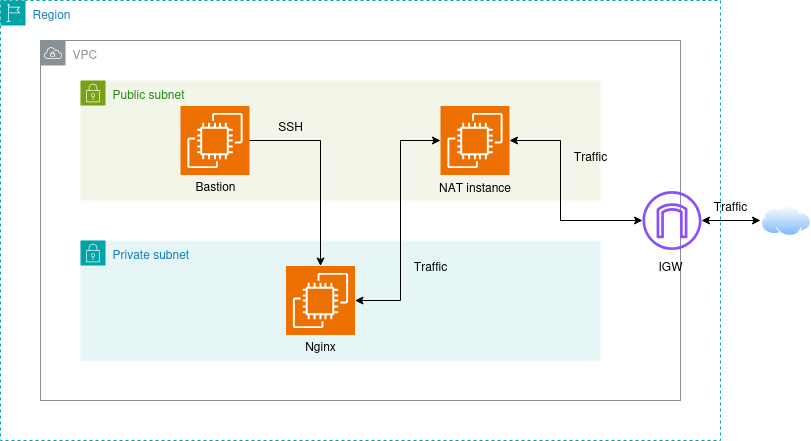

The diagram above was exported from draw.io. Its source (the exported page's mxGraphModel, read from the mxfile embedded in the PNG):
<mxGraphModel dx="1599" dy="795" grid="1" gridSize="10" guides="1" tooltips="1" connect="1" arrows="1" fold="1" page="1" pageScale="1" pageWidth="850" pageHeight="1100" math="0" shadow="0">
  <root>
    <mxCell id="0" />
    <mxCell id="1" parent="0" />
    <mxCell id="exGGJah5r1pE74dm2hkF-1" value="VPC" style="sketch=0;outlineConnect=0;gradientColor=none;html=1;whiteSpace=wrap;fontSize=12;fontStyle=0;shape=mxgraph.aws4.group;grIcon=mxgraph.aws4.group_vpc;strokeColor=#879196;fillColor=none;verticalAlign=top;align=left;spacingLeft=30;fontColor=#879196;dashed=0;" vertex="1" parent="1">
      <mxGeometry x="80" y="80" width="640" height="360" as="geometry" />
    </mxCell>
    <mxCell id="exGGJah5r1pE74dm2hkF-2" value="Region" style="points=[[0,0],[0.25,0],[0.5,0],[0.75,0],[1,0],[1,0.25],[1,0.5],[1,0.75],[1,1],[0.75,1],[0.5,1],[0.25,1],[0,1],[0,0.75],[0,0.5],[0,0.25]];outlineConnect=0;gradientColor=none;html=1;whiteSpace=wrap;fontSize=12;fontStyle=0;container=1;pointerEvents=0;collapsible=0;recursiveResize=0;shape=mxgraph.aws4.group;grIcon=mxgraph.aws4.group_region;strokeColor=#00A4A6;fillColor=none;verticalAlign=top;align=left;spacingLeft=30;fontColor=#147EBA;dashed=1;" vertex="1" parent="1">
      <mxGeometry x="40" y="40" width="720" height="440" as="geometry" />
    </mxCell>
    <mxCell id="exGGJah5r1pE74dm2hkF-9" value="" style="sketch=0;outlineConnect=0;fontColor=#232F3E;gradientColor=none;fillColor=#8C4FFF;strokeColor=none;dashed=0;verticalLabelPosition=bottom;verticalAlign=top;align=center;html=1;fontSize=12;fontStyle=0;aspect=fixed;pointerEvents=1;shape=mxgraph.aws4.internet_gateway;" vertex="1" parent="exGGJah5r1pE74dm2hkF-2">
      <mxGeometry x="642" y="190.5" width="59" height="59" as="geometry" />
    </mxCell>
    <mxCell id="exGGJah5r1pE74dm2hkF-3" value="Public subnet" style="points=[[0,0],[0.25,0],[0.5,0],[0.75,0],[1,0],[1,0.25],[1,0.5],[1,0.75],[1,1],[0.75,1],[0.5,1],[0.25,1],[0,1],[0,0.75],[0,0.5],[0,0.25]];outlineConnect=0;gradientColor=none;html=1;whiteSpace=wrap;fontSize=12;fontStyle=0;container=1;pointerEvents=0;collapsible=0;recursiveResize=0;shape=mxgraph.aws4.group;grIcon=mxgraph.aws4.group_security_group;grStroke=0;strokeColor=#7AA116;fillColor=#F2F6E8;verticalAlign=top;align=left;spacingLeft=30;fontColor=#248814;dashed=0;" vertex="1" parent="1">
      <mxGeometry x="120" y="120" width="520" height="120" as="geometry" />
    </mxCell>
    <mxCell id="exGGJah5r1pE74dm2hkF-8" value="" style="sketch=0;points=[[0,0,0],[0.25,0,0],[0.5,0,0],[0.75,0,0],[1,0,0],[0,1,0],[0.25,1,0],[0.5,1,0],[0.75,1,0],[1,1,0],[0,0.25,0],[0,0.5,0],[0,0.75,0],[1,0.25,0],[1,0.5,0],[1,0.75,0]];outlineConnect=0;fontColor=#232F3E;fillColor=#ED7100;strokeColor=#ffffff;dashed=0;verticalLabelPosition=bottom;verticalAlign=top;align=center;html=1;fontSize=12;fontStyle=0;aspect=fixed;shape=mxgraph.aws4.resourceIcon;resIcon=mxgraph.aws4.ec2;" vertex="1" parent="exGGJah5r1pE74dm2hkF-3">
      <mxGeometry x="360" y="25.5" width="69" height="69" as="geometry" />
    </mxCell>
    <mxCell id="exGGJah5r1pE74dm2hkF-12" value="&lt;div&gt;NAT instance&lt;/div&gt;&lt;div&gt;&lt;br&gt;&lt;/div&gt;" style="text;html=1;align=center;verticalAlign=middle;whiteSpace=wrap;rounded=0;" vertex="1" parent="exGGJah5r1pE74dm2hkF-3">
      <mxGeometry x="357.25" y="99" width="74.5" height="30" as="geometry" />
    </mxCell>
    <mxCell id="exGGJah5r1pE74dm2hkF-4" value="Private subnet" style="points=[[0,0],[0.25,0],[0.5,0],[0.75,0],[1,0],[1,0.25],[1,0.5],[1,0.75],[1,1],[0.75,1],[0.5,1],[0.25,1],[0,1],[0,0.75],[0,0.5],[0,0.25]];outlineConnect=0;gradientColor=none;html=1;whiteSpace=wrap;fontSize=12;fontStyle=0;container=1;pointerEvents=0;collapsible=0;recursiveResize=0;shape=mxgraph.aws4.group;grIcon=mxgraph.aws4.group_security_group;grStroke=0;strokeColor=#00A4A6;fillColor=#E6F6F7;verticalAlign=top;align=left;spacingLeft=30;fontColor=#147EBA;dashed=0;" vertex="1" parent="1">
      <mxGeometry x="120" y="280" width="520" height="120" as="geometry" />
    </mxCell>
    <mxCell id="exGGJah5r1pE74dm2hkF-7" value="" style="sketch=0;points=[[0,0,0],[0.25,0,0],[0.5,0,0],[0.75,0,0],[1,0,0],[0,1,0],[0.25,1,0],[0.5,1,0],[0.75,1,0],[1,1,0],[0,0.25,0],[0,0.5,0],[0,0.75,0],[1,0.25,0],[1,0.5,0],[1,0.75,0]];outlineConnect=0;fontColor=#232F3E;fillColor=#ED7100;strokeColor=#ffffff;dashed=0;verticalLabelPosition=bottom;verticalAlign=top;align=center;html=1;fontSize=12;fontStyle=0;aspect=fixed;shape=mxgraph.aws4.resourceIcon;resIcon=mxgraph.aws4.ec2;" vertex="1" parent="exGGJah5r1pE74dm2hkF-4">
      <mxGeometry x="205.5" y="25.5" width="69" height="69" as="geometry" />
    </mxCell>
    <mxCell id="exGGJah5r1pE74dm2hkF-6" value="" style="sketch=0;points=[[0,0,0],[0.25,0,0],[0.5,0,0],[0.75,0,0],[1,0,0],[0,1,0],[0.25,1,0],[0.5,1,0],[0.75,1,0],[1,1,0],[0,0.25,0],[0,0.5,0],[0,0.75,0],[1,0.25,0],[1,0.5,0],[1,0.75,0]];outlineConnect=0;fontColor=#232F3E;fillColor=#ED7100;strokeColor=#ffffff;dashed=0;verticalLabelPosition=bottom;verticalAlign=top;align=center;html=1;fontSize=12;fontStyle=0;aspect=fixed;shape=mxgraph.aws4.resourceIcon;resIcon=mxgraph.aws4.ec2;" vertex="1" parent="1">
      <mxGeometry x="220" y="145.5" width="69" height="69" as="geometry" />
    </mxCell>
    <mxCell id="exGGJah5r1pE74dm2hkF-10" value="&lt;div&gt;Bastion&lt;/div&gt;" style="text;html=1;align=center;verticalAlign=middle;whiteSpace=wrap;rounded=0;" vertex="1" parent="1">
      <mxGeometry x="224.5" y="210" width="60" height="30" as="geometry" />
    </mxCell>
    <mxCell id="exGGJah5r1pE74dm2hkF-11" value="Nginx" style="text;html=1;align=center;verticalAlign=middle;whiteSpace=wrap;rounded=0;" vertex="1" parent="1">
      <mxGeometry x="330" y="370" width="60" height="30" as="geometry" />
    </mxCell>
    <mxCell id="exGGJah5r1pE74dm2hkF-13" value="" style="endArrow=classic;html=1;rounded=0;exitX=1;exitY=0.5;exitDx=0;exitDy=0;exitPerimeter=0;entryX=0.5;entryY=0;entryDx=0;entryDy=0;entryPerimeter=0;" edge="1" parent="1" source="exGGJah5r1pE74dm2hkF-6" target="exGGJah5r1pE74dm2hkF-7">
      <mxGeometry width="50" height="50" relative="1" as="geometry">
        <mxPoint x="660" y="310" as="sourcePoint" />
        <mxPoint x="710" y="260" as="targetPoint" />
        <Array as="points">
          <mxPoint x="360" y="180" />
        </Array>
      </mxGeometry>
    </mxCell>
    <mxCell id="exGGJah5r1pE74dm2hkF-14" value="&lt;div&gt;SSH&lt;/div&gt;" style="text;html=1;align=center;verticalAlign=middle;whiteSpace=wrap;rounded=0;" vertex="1" parent="1">
      <mxGeometry x="300" y="150" width="60" height="30" as="geometry" />
    </mxCell>
    <mxCell id="exGGJah5r1pE74dm2hkF-16" value="" style="endArrow=classic;startArrow=classic;html=1;rounded=0;exitX=1;exitY=0.5;exitDx=0;exitDy=0;exitPerimeter=0;entryX=0;entryY=0.5;entryDx=0;entryDy=0;entryPerimeter=0;" edge="1" parent="1" source="exGGJah5r1pE74dm2hkF-7" target="exGGJah5r1pE74dm2hkF-8">
      <mxGeometry width="50" height="50" relative="1" as="geometry">
        <mxPoint x="660" y="310" as="sourcePoint" />
        <mxPoint x="710" y="260" as="targetPoint" />
        <Array as="points">
          <mxPoint x="440" y="340" />
          <mxPoint x="440" y="180" />
        </Array>
      </mxGeometry>
    </mxCell>
    <mxCell id="exGGJah5r1pE74dm2hkF-18" value="" style="endArrow=classic;startArrow=classic;html=1;rounded=0;exitX=1;exitY=0.5;exitDx=0;exitDy=0;exitPerimeter=0;" edge="1" parent="1" source="exGGJah5r1pE74dm2hkF-8" target="exGGJah5r1pE74dm2hkF-9">
      <mxGeometry width="50" height="50" relative="1" as="geometry">
        <mxPoint x="660" y="310" as="sourcePoint" />
        <mxPoint x="710" y="260" as="targetPoint" />
        <Array as="points">
          <mxPoint x="600" y="180" />
          <mxPoint x="600" y="260" />
        </Array>
      </mxGeometry>
    </mxCell>
    <mxCell id="exGGJah5r1pE74dm2hkF-19" value="&lt;div&gt;Traffic&lt;/div&gt;" style="text;html=1;align=center;verticalAlign=middle;whiteSpace=wrap;rounded=0;" vertex="1" parent="1">
      <mxGeometry x="440" y="290" width="60" height="30" as="geometry" />
    </mxCell>
    <mxCell id="exGGJah5r1pE74dm2hkF-20" value="&lt;div&gt;Traffic&lt;/div&gt;" style="text;html=1;align=center;verticalAlign=middle;whiteSpace=wrap;rounded=0;" vertex="1" parent="1">
      <mxGeometry x="600" y="180" width="60" height="30" as="geometry" />
    </mxCell>
    <mxCell id="exGGJah5r1pE74dm2hkF-21" value="IGW" style="text;html=1;align=center;verticalAlign=middle;whiteSpace=wrap;rounded=0;" vertex="1" parent="1">
      <mxGeometry x="680" y="290" width="60" height="30" as="geometry" />
    </mxCell>
    <mxCell id="exGGJah5r1pE74dm2hkF-22" value="" style="image;aspect=fixed;perimeter=ellipsePerimeter;html=1;align=center;shadow=0;dashed=0;spacingTop=3;image=img/lib/active_directory/internet_cloud.svg;" vertex="1" parent="1">
      <mxGeometry x="800" y="244.25" width="50" height="31.5" as="geometry" />
    </mxCell>
    <mxCell id="exGGJah5r1pE74dm2hkF-23" value="" style="endArrow=classic;startArrow=classic;html=1;rounded=0;entryX=0;entryY=0.5;entryDx=0;entryDy=0;" edge="1" parent="1" source="exGGJah5r1pE74dm2hkF-9" target="exGGJah5r1pE74dm2hkF-22">
      <mxGeometry width="50" height="50" relative="1" as="geometry">
        <mxPoint x="660" y="310" as="sourcePoint" />
        <mxPoint x="710" y="260" as="targetPoint" />
      </mxGeometry>
    </mxCell>
    <mxCell id="exGGJah5r1pE74dm2hkF-24" value="&lt;div&gt;Traffic&lt;/div&gt;" style="text;html=1;align=center;verticalAlign=middle;whiteSpace=wrap;rounded=0;" vertex="1" parent="1">
      <mxGeometry x="740" y="230" width="60" height="30" as="geometry" />
    </mxCell>
  </root>
</mxGraphModel>